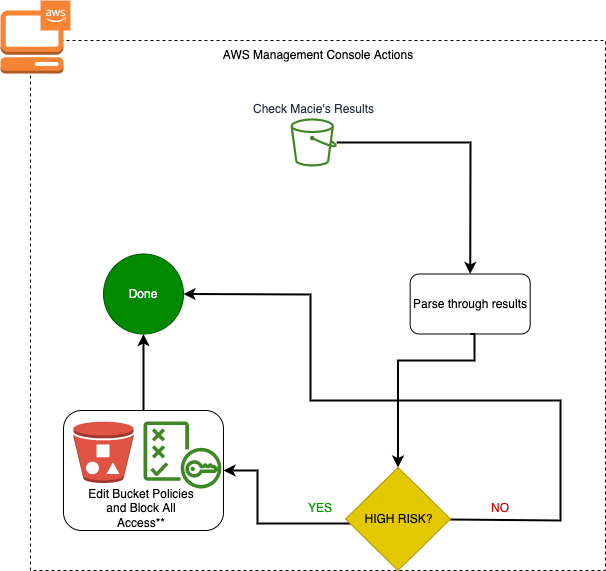

The diagram above was exported from draw.io. Its source (the exported page's mxGraphModel, read from the mxfile embedded in the PNG):
<mxGraphModel dx="511" dy="1656" grid="1" gridSize="10" guides="1" tooltips="1" connect="1" arrows="1" fold="1" page="1" pageScale="1" pageWidth="850" pageHeight="1400" background="#FFFFFF" math="0" shadow="1">
  <root>
    <mxCell id="0" />
    <mxCell id="1" parent="0" />
    <mxCell id="58" value="" style="rounded=0;whiteSpace=wrap;html=1;fontColor=default;fillColor=none;strokeColor=#000000;labelBackgroundColor=none;labelBorderColor=none;dashed=1;" parent="1" vertex="1">
      <mxGeometry x="130" y="30" width="575" height="530" as="geometry" />
    </mxCell>
    <mxCell id="121" value="" style="edgeStyle=none;rounded=0;html=1;strokeWidth=2;strokeColor=#000000;" parent="1" source="94" target="120" edge="1">
      <mxGeometry relative="1" as="geometry" />
    </mxCell>
    <mxCell id="94" value="" style="rounded=1;whiteSpace=wrap;html=1;shadow=0;labelBackgroundColor=none;labelBorderColor=none;fontSize=12;fontColor=none;strokeColor=#000000;fillColor=#FFFFFF;sketch=0;" parent="1" vertex="1">
      <mxGeometry x="163" y="400" width="160" height="120" as="geometry" />
    </mxCell>
    <mxCell id="55" value="" style="outlineConnect=0;dashed=0;verticalLabelPosition=bottom;verticalAlign=top;align=center;html=1;shape=mxgraph.aws3.management_console;fillColor=#F58534;gradientColor=none;fontColor=#000000;" parent="1" vertex="1">
      <mxGeometry x="100" width="63" height="63" as="geometry" />
    </mxCell>
    <mxCell id="56" value="" style="outlineConnect=0;dashed=0;verticalLabelPosition=bottom;verticalAlign=top;align=center;html=1;shape=mxgraph.aws3.cloud_2;fillColor=#F58534;gradientColor=none;fontColor=#000000;" parent="1" vertex="1">
      <mxGeometry x="140" y="-10" width="30" height="30" as="geometry" />
    </mxCell>
    <mxCell id="61" value="Parse through results" style="rounded=1;whiteSpace=wrap;html=1;shadow=0;fontSize=12;fontColor=#000000;strokeColor=#000000;fillColor=#FFFFFF;" parent="1" vertex="1">
      <mxGeometry x="509.68" y="263.5" width="120" height="60" as="geometry" />
    </mxCell>
    <mxCell id="105" value="" style="edgeStyle=orthogonalEdgeStyle;html=1;fontSize=12;fontColor=none;strokeColor=#000000;entryX=1;entryY=0.5;entryDx=0;entryDy=0;rounded=0;strokeWidth=2;exitX=1;exitY=1;exitDx=0;exitDy=0;" parent="1" source="126" target="94" edge="1">
      <mxGeometry relative="1" as="geometry">
        <mxPoint x="420.5" y="508.5" as="sourcePoint" />
        <Array as="points">
          <mxPoint x="357" y="513" />
          <mxPoint x="357" y="460" />
        </Array>
      </mxGeometry>
    </mxCell>
    <mxCell id="123" value="" style="edgeStyle=none;rounded=0;html=1;strokeColor=#000000;strokeWidth=2;entryX=1;entryY=0.5;entryDx=0;entryDy=0;" parent="1" source="65" target="120" edge="1">
      <mxGeometry relative="1" as="geometry">
        <mxPoint x="622.5" y="508.5" as="targetPoint" />
        <Array as="points">
          <mxPoint x="660" y="510" />
          <mxPoint x="660" y="390" />
          <mxPoint x="410" y="390" />
          <mxPoint x="410" y="284" />
        </Array>
      </mxGeometry>
    </mxCell>
    <mxCell id="65" value="&lt;font color=&quot;#000000&quot;&gt;HIGH RISK?&lt;/font&gt;" style="shape=rhombus;html=1;dashed=0;whitespace=wrap;perimeter=rhombusPerimeter;fillColor=#e3c800;strokeColor=#B09500;fontColor=#000000;" parent="1" vertex="1">
      <mxGeometry x="445" y="457" width="105" height="103" as="geometry" />
    </mxCell>
    <mxCell id="69" value="" style="edgeStyle=none;html=1;fontSize=12;fontColor=#00CC00;strokeColor=#000000;entryX=0.5;entryY=0;entryDx=0;entryDy=0;rounded=0;strokeWidth=2;" parent="1" source="68" target="61" edge="1">
      <mxGeometry relative="1" as="geometry">
        <mxPoint x="465" y="170" as="targetPoint" />
        <Array as="points">
          <mxPoint x="570" y="132" />
        </Array>
      </mxGeometry>
    </mxCell>
    <mxCell id="68" value="Check Macie's Results" style="sketch=0;outlineConnect=0;fontColor=#232F3E;gradientColor=none;fillColor=#3F8624;strokeColor=none;dashed=0;verticalLabelPosition=top;verticalAlign=bottom;align=center;html=1;fontSize=12;fontStyle=0;aspect=fixed;pointerEvents=1;shape=mxgraph.aws4.bucket;shadow=0;labelBackgroundColor=none;labelPosition=center;" parent="1" vertex="1">
      <mxGeometry x="390" y="107.85" width="46.28" height="48.13" as="geometry" />
    </mxCell>
    <mxCell id="81" value="" style="outlineConnect=0;dashed=0;verticalLabelPosition=bottom;verticalAlign=top;align=center;html=1;shape=mxgraph.aws3.bucket_with_objects;fillColor=#E05243;gradientColor=none;shadow=0;labelBackgroundColor=none;labelBorderColor=none;fontSize=12;fontColor=default;strokeColor=#000000;" parent="1" vertex="1">
      <mxGeometry x="173" y="411" width="60" height="61.5" as="geometry" />
    </mxCell>
    <mxCell id="82" value="" style="sketch=0;outlineConnect=0;fontColor=#232F3E;gradientColor=none;fillColor=#3F8624;strokeColor=none;dashed=0;verticalLabelPosition=bottom;verticalAlign=top;align=center;html=1;fontSize=12;fontStyle=0;aspect=fixed;pointerEvents=1;shape=mxgraph.aws4.policy;shadow=0;labelBackgroundColor=none;labelBorderColor=none;" parent="1" vertex="1">
      <mxGeometry x="243" y="411" width="78" height="67" as="geometry" />
    </mxCell>
    <mxCell id="84" value="" style="edgeStyle=segmentEdgeStyle;endArrow=classic;html=1;fontSize=12;fontColor=default;strokeColor=#000000;exitX=0.5;exitY=1;exitDx=0;exitDy=0;entryX=0.5;entryY=0;entryDx=0;entryDy=0;strokeWidth=2;rounded=0;" parent="1" source="61" target="65" edge="1">
      <mxGeometry width="50" height="50" relative="1" as="geometry">
        <mxPoint x="583.6800000000001" y="385.5" as="sourcePoint" />
        <mxPoint x="633.6800000000001" y="335.5" as="targetPoint" />
        <Array as="points">
          <mxPoint x="574" y="350" />
          <mxPoint x="498" y="350" />
        </Array>
      </mxGeometry>
    </mxCell>
    <mxCell id="89" value="Edit Bucket Policies and Block All Access**" style="text;html=1;strokeColor=none;fillColor=none;align=center;verticalAlign=middle;whiteSpace=wrap;rounded=0;shadow=0;labelBackgroundColor=none;labelBorderColor=none;fontSize=12;fontColor=none;" parent="1" vertex="1">
      <mxGeometry x="185.5" y="478" width="110" height="40" as="geometry" />
    </mxCell>
    <mxCell id="117" value="AWS Management Console Actions" style="text;html=1;strokeColor=none;fillColor=none;align=center;verticalAlign=middle;whiteSpace=wrap;rounded=0;shadow=0;labelBackgroundColor=none;labelBorderColor=none;sketch=0;fontSize=12;fontColor=#000000;" parent="1" vertex="1">
      <mxGeometry x="247.5" y="30" width="340" height="30" as="geometry" />
    </mxCell>
    <mxCell id="120" value="Done" style="ellipse;whiteSpace=wrap;html=1;aspect=fixed;fillColor=#008a00;fontColor=#ffffff;strokeColor=#005700;" parent="1" vertex="1">
      <mxGeometry x="203" y="243.5" width="80" height="80" as="geometry" />
    </mxCell>
    <mxCell id="125" value="&lt;font color=&quot;#cc0000&quot;&gt;NO&lt;/font&gt;" style="text;html=1;strokeColor=none;fillColor=none;align=center;verticalAlign=middle;whiteSpace=wrap;rounded=0;" parent="1" vertex="1">
      <mxGeometry x="569.68" y="483" width="60" height="30" as="geometry" />
    </mxCell>
    <mxCell id="126" value="&lt;font color=&quot;#009900&quot;&gt;YES&lt;/font&gt;" style="text;html=1;strokeColor=none;fillColor=none;align=center;verticalAlign=middle;whiteSpace=wrap;rounded=0;fontColor=#CC0000;" parent="1" vertex="1">
      <mxGeometry x="390" y="483" width="60" height="30" as="geometry" />
    </mxCell>
  </root>
</mxGraphModel>